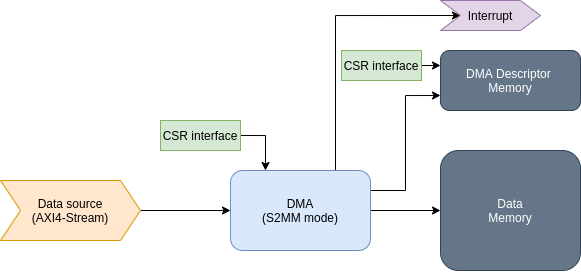

The diagram above was exported from draw.io. Its source (the exported page's mxGraphModel, read from the mxfile embedded in the PNG):
<mxGraphModel dx="931" dy="646" grid="1" gridSize="10" guides="1" tooltips="1" connect="1" arrows="1" fold="1" page="1" pageScale="1" pageWidth="1100" pageHeight="850" math="0" shadow="0">
  <root>
    <mxCell id="0" />
    <mxCell id="1" parent="0" />
    <mxCell id="7cHiWluYJ3myy1l8Hibr-5" style="edgeStyle=orthogonalEdgeStyle;rounded=0;orthogonalLoop=1;jettySize=auto;html=1;exitX=1;exitY=0.25;exitDx=0;exitDy=0;entryX=0;entryY=0.75;entryDx=0;entryDy=0;" edge="1" parent="1" source="7cHiWluYJ3myy1l8Hibr-1" target="7cHiWluYJ3myy1l8Hibr-3">
      <mxGeometry relative="1" as="geometry" />
    </mxCell>
    <mxCell id="7cHiWluYJ3myy1l8Hibr-13" style="edgeStyle=orthogonalEdgeStyle;rounded=0;orthogonalLoop=1;jettySize=auto;html=1;exitX=1;exitY=0.5;exitDx=0;exitDy=0;" edge="1" parent="1" source="7cHiWluYJ3myy1l8Hibr-1" target="7cHiWluYJ3myy1l8Hibr-2">
      <mxGeometry relative="1" as="geometry" />
    </mxCell>
    <mxCell id="7cHiWluYJ3myy1l8Hibr-15" style="edgeStyle=orthogonalEdgeStyle;rounded=0;orthogonalLoop=1;jettySize=auto;html=1;exitX=0.75;exitY=0;exitDx=0;exitDy=0;entryX=0;entryY=0.5;entryDx=0;entryDy=0;" edge="1" parent="1" source="7cHiWluYJ3myy1l8Hibr-1" target="7cHiWluYJ3myy1l8Hibr-14">
      <mxGeometry relative="1" as="geometry">
        <mxPoint x="500" y="150" as="targetPoint" />
        <Array as="points">
          <mxPoint x="475" y="125" />
        </Array>
      </mxGeometry>
    </mxCell>
    <mxCell id="7cHiWluYJ3myy1l8Hibr-1" value="DMA&lt;br&gt;(S2MM mode)" style="rounded=1;whiteSpace=wrap;html=1;fillColor=#dae8fc;strokeColor=#6c8ebf;" vertex="1" parent="1">
      <mxGeometry x="370" y="280" width="140" height="80" as="geometry" />
    </mxCell>
    <mxCell id="7cHiWluYJ3myy1l8Hibr-2" value="Data&lt;br&gt;Memory" style="rounded=1;whiteSpace=wrap;html=1;fillColor=#647687;strokeColor=#314354;fontColor=#ffffff;" vertex="1" parent="1">
      <mxGeometry x="580" y="260" width="140" height="120" as="geometry" />
    </mxCell>
    <mxCell id="7cHiWluYJ3myy1l8Hibr-3" value="DMA Descriptor &lt;br&gt;Memory" style="rounded=1;whiteSpace=wrap;html=1;fillColor=#647687;strokeColor=#314354;fontColor=#ffffff;" vertex="1" parent="1">
      <mxGeometry x="580" y="160" width="140" height="60" as="geometry" />
    </mxCell>
    <mxCell id="7cHiWluYJ3myy1l8Hibr-7" style="edgeStyle=orthogonalEdgeStyle;rounded=0;orthogonalLoop=1;jettySize=auto;html=1;exitX=1;exitY=0.5;exitDx=0;exitDy=0;entryX=0;entryY=0.5;entryDx=0;entryDy=0;" edge="1" parent="1" source="7cHiWluYJ3myy1l8Hibr-6" target="7cHiWluYJ3myy1l8Hibr-1">
      <mxGeometry relative="1" as="geometry" />
    </mxCell>
    <mxCell id="7cHiWluYJ3myy1l8Hibr-6" value="Data source&lt;br&gt;(AXI4-Stream)" style="shape=step;perimeter=stepPerimeter;whiteSpace=wrap;html=1;fixedSize=1;fillColor=#ffe6cc;strokeColor=#d79b00;" vertex="1" parent="1">
      <mxGeometry x="140" y="290" width="140" height="60" as="geometry" />
    </mxCell>
    <mxCell id="7cHiWluYJ3myy1l8Hibr-14" value="Interrupt" style="shape=step;perimeter=stepPerimeter;whiteSpace=wrap;html=1;fixedSize=1;fillColor=#e1d5e7;strokeColor=#9673a6;" vertex="1" parent="1">
      <mxGeometry x="580" y="110" width="100" height="30" as="geometry" />
    </mxCell>
    <mxCell id="7cHiWluYJ3myy1l8Hibr-21" style="edgeStyle=orthogonalEdgeStyle;rounded=0;orthogonalLoop=1;jettySize=auto;html=1;exitX=1;exitY=0.5;exitDx=0;exitDy=0;entryX=0.25;entryY=0;entryDx=0;entryDy=0;" edge="1" parent="1" source="7cHiWluYJ3myy1l8Hibr-16" target="7cHiWluYJ3myy1l8Hibr-1">
      <mxGeometry relative="1" as="geometry" />
    </mxCell>
    <mxCell id="7cHiWluYJ3myy1l8Hibr-16" value="CSR interface" style="rounded=0;whiteSpace=wrap;html=1;fillColor=#d5e8d4;strokeColor=#82b366;" vertex="1" parent="1">
      <mxGeometry x="300" y="230" width="80" height="30" as="geometry" />
    </mxCell>
    <mxCell id="7cHiWluYJ3myy1l8Hibr-20" style="edgeStyle=orthogonalEdgeStyle;rounded=0;orthogonalLoop=1;jettySize=auto;html=1;exitX=1;exitY=0.5;exitDx=0;exitDy=0;entryX=0;entryY=0.25;entryDx=0;entryDy=0;" edge="1" parent="1" source="7cHiWluYJ3myy1l8Hibr-17" target="7cHiWluYJ3myy1l8Hibr-3">
      <mxGeometry relative="1" as="geometry" />
    </mxCell>
    <mxCell id="7cHiWluYJ3myy1l8Hibr-17" value="CSR interface" style="rounded=0;whiteSpace=wrap;html=1;fillColor=#d5e8d4;strokeColor=#82b366;" vertex="1" parent="1">
      <mxGeometry x="481" y="160" width="80" height="30" as="geometry" />
    </mxCell>
  </root>
</mxGraphModel>